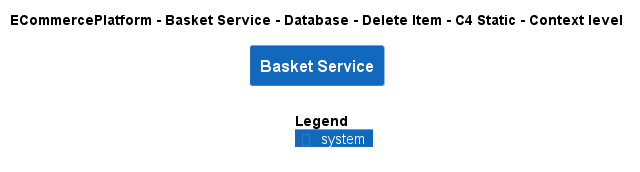

The diagram above was rendered by PlantUML. Its source (embedded in the PNG):
@startuml
!include ..\..\..\..\..\..\..\.c4s\C4_Context.puml

AddElementTag("c4interflow:lifecycle:new", $bgColor=green, $fontColor=#ffffff, $borderColor=green, $shadowing="False")
AddElementTag("c4interflow:lifecycle:changed", $bgColor=orange, $fontColor=#ffffff, $borderColor=orange, $shadowing="False")
AddElementTag("c4interflow:lifecycle:removed", $bgColor=red, $fontColor=#ffffff, $borderColor=red, $shadowing="False")

AddRelTag("c4interflow:lifecycle:new", $textColor=green, $lineColor=green)
AddRelTag("c4interflow:lifecycle:changed", $textColor=orange, $lineColor=orange)
AddRelTag("c4interflow:lifecycle:removed", $textColor=red, $lineColor=red)

SHOW_PERSON_PORTRAIT()
LAYOUT_TOP_DOWN()

skinparam linetype polyline

title ECommercePlatform - Basket Service - Database - Delete Item - C4 Static - Context level

System(ECommercePlatform.SoftwareSystems.BasketService, "Basket Service", "")



SHOW_LEGEND()
@enduml